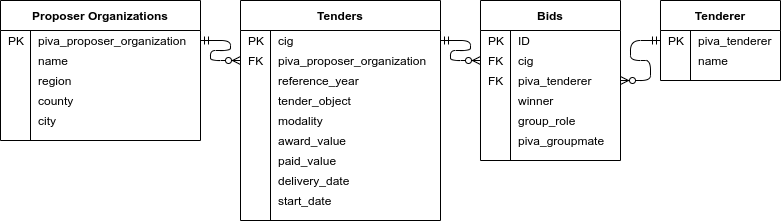

The diagram above was exported from draw.io. Its source (the exported page's mxGraphModel, read from the mxfile embedded in the PNG):
<mxGraphModel dx="1104" dy="558" grid="1" gridSize="10" guides="1" tooltips="1" connect="1" arrows="1" fold="1" page="1" pageScale="1" pageWidth="827" pageHeight="1169" math="0" shadow="0">
  <root>
    <mxCell id="0" />
    <mxCell id="1" parent="0" />
    <mxCell id="LPIwZXrEzNJbxergAopO-1" value="Tenders" style="shape=table;startSize=30;container=1;collapsible=1;childLayout=tableLayout;fixedRows=1;rowLines=0;fontStyle=1;align=center;resizeLast=1;" parent="1" vertex="1">
      <mxGeometry x="280" y="40" width="200" height="220" as="geometry" />
    </mxCell>
    <mxCell id="ILjHc_yfPghtKLkDMYO5-18" style="shape=partialRectangle;collapsible=0;dropTarget=0;pointerEvents=0;fillColor=none;top=0;left=0;bottom=0;right=0;points=[[0,0.5],[1,0.5]];portConstraint=eastwest;align=left;fontStyle=0" vertex="1" parent="LPIwZXrEzNJbxergAopO-1">
      <mxGeometry y="30" width="200" height="20" as="geometry" />
    </mxCell>
    <mxCell id="ILjHc_yfPghtKLkDMYO5-19" value="PK" style="shape=partialRectangle;connectable=0;fillColor=none;top=0;left=0;bottom=0;right=0;editable=1;overflow=hidden;align=left;spacingLeft=6;" vertex="1" parent="ILjHc_yfPghtKLkDMYO5-18">
      <mxGeometry width="30" height="20" as="geometry" />
    </mxCell>
    <mxCell id="ILjHc_yfPghtKLkDMYO5-20" value="cig" style="shape=partialRectangle;connectable=0;fillColor=none;top=0;left=0;bottom=0;right=0;editable=1;overflow=hidden;align=left;spacingLeft=6;" vertex="1" parent="ILjHc_yfPghtKLkDMYO5-18">
      <mxGeometry x="30" width="170" height="20" as="geometry" />
    </mxCell>
    <mxCell id="LPIwZXrEzNJbxergAopO-18" value="" style="shape=partialRectangle;collapsible=0;dropTarget=0;pointerEvents=0;fillColor=none;top=0;left=0;bottom=0;right=0;points=[[0,0.5],[1,0.5]];portConstraint=eastwest;align=left;fontStyle=0" parent="LPIwZXrEzNJbxergAopO-1" vertex="1">
      <mxGeometry y="50" width="200" height="20" as="geometry" />
    </mxCell>
    <mxCell id="ILjHc_yfPghtKLkDMYO5-2" value="FK" style="shape=partialRectangle;connectable=0;fillColor=none;top=0;left=0;bottom=0;right=0;editable=1;overflow=hidden;align=left;spacingLeft=6;" vertex="1" parent="LPIwZXrEzNJbxergAopO-18">
      <mxGeometry width="30" height="20" as="geometry" />
    </mxCell>
    <mxCell id="LPIwZXrEzNJbxergAopO-19" value="piva_proposer_organization" style="shape=partialRectangle;connectable=0;fillColor=none;top=0;left=0;bottom=0;right=0;editable=1;overflow=hidden;align=left;spacingLeft=6;" parent="LPIwZXrEzNJbxergAopO-18" vertex="1">
      <mxGeometry x="30" width="170" height="20" as="geometry" />
    </mxCell>
    <mxCell id="LPIwZXrEzNJbxergAopO-5" value="" style="shape=partialRectangle;collapsible=0;dropTarget=0;pointerEvents=0;fillColor=none;top=0;left=0;bottom=0;right=0;points=[[0,0.5],[1,0.5]];portConstraint=eastwest;" parent="LPIwZXrEzNJbxergAopO-1" vertex="1">
      <mxGeometry y="70" width="200" height="20" as="geometry" />
    </mxCell>
    <mxCell id="ILjHc_yfPghtKLkDMYO5-3" style="shape=partialRectangle;connectable=0;fillColor=none;top=0;left=0;bottom=0;right=0;editable=1;overflow=hidden;align=left;spacingLeft=6;" vertex="1" parent="LPIwZXrEzNJbxergAopO-5">
      <mxGeometry width="30" height="20" as="geometry" />
    </mxCell>
    <mxCell id="LPIwZXrEzNJbxergAopO-6" value="reference_year" style="shape=partialRectangle;connectable=0;fillColor=none;top=0;left=0;bottom=0;right=0;editable=1;overflow=hidden;align=left;spacingLeft=6;" parent="LPIwZXrEzNJbxergAopO-5" vertex="1">
      <mxGeometry x="30" width="170" height="20" as="geometry" />
    </mxCell>
    <mxCell id="rc7A_n_ExCulKRpQ_vt_-5" value="" style="shape=partialRectangle;collapsible=0;dropTarget=0;pointerEvents=0;fillColor=none;top=0;left=0;bottom=0;right=0;points=[[0,0.5],[1,0.5]];portConstraint=eastwest;" parent="LPIwZXrEzNJbxergAopO-1" vertex="1">
      <mxGeometry y="90" width="200" height="20" as="geometry" />
    </mxCell>
    <mxCell id="ILjHc_yfPghtKLkDMYO5-4" style="shape=partialRectangle;connectable=0;fillColor=none;top=0;left=0;bottom=0;right=0;editable=1;overflow=hidden;align=left;spacingLeft=6;" vertex="1" parent="rc7A_n_ExCulKRpQ_vt_-5">
      <mxGeometry width="30" height="20" as="geometry" />
    </mxCell>
    <mxCell id="rc7A_n_ExCulKRpQ_vt_-6" value="tender_object" style="shape=partialRectangle;connectable=0;fillColor=none;top=0;left=0;bottom=0;right=0;editable=1;overflow=hidden;align=left;spacingLeft=6;" parent="rc7A_n_ExCulKRpQ_vt_-5" vertex="1">
      <mxGeometry x="30" width="170" height="20" as="geometry" />
    </mxCell>
    <mxCell id="rc7A_n_ExCulKRpQ_vt_-8" value="" style="shape=partialRectangle;collapsible=0;dropTarget=0;pointerEvents=0;fillColor=none;top=0;left=0;bottom=0;right=0;points=[[0,0.5],[1,0.5]];portConstraint=eastwest;" parent="LPIwZXrEzNJbxergAopO-1" vertex="1">
      <mxGeometry y="110" width="200" height="20" as="geometry" />
    </mxCell>
    <mxCell id="ILjHc_yfPghtKLkDMYO5-5" style="shape=partialRectangle;connectable=0;fillColor=none;top=0;left=0;bottom=0;right=0;editable=1;overflow=hidden;align=left;spacingLeft=6;" vertex="1" parent="rc7A_n_ExCulKRpQ_vt_-8">
      <mxGeometry width="30" height="20" as="geometry" />
    </mxCell>
    <mxCell id="rc7A_n_ExCulKRpQ_vt_-9" value="modality" style="shape=partialRectangle;connectable=0;fillColor=none;top=0;left=0;bottom=0;right=0;editable=1;overflow=hidden;align=left;spacingLeft=6;" parent="rc7A_n_ExCulKRpQ_vt_-8" vertex="1">
      <mxGeometry x="30" width="170" height="20" as="geometry" />
    </mxCell>
    <mxCell id="rc7A_n_ExCulKRpQ_vt_-11" value="" style="shape=partialRectangle;collapsible=0;dropTarget=0;pointerEvents=0;fillColor=none;top=0;left=0;bottom=0;right=0;points=[[0,0.5],[1,0.5]];portConstraint=eastwest;" parent="LPIwZXrEzNJbxergAopO-1" vertex="1">
      <mxGeometry y="130" width="200" height="20" as="geometry" />
    </mxCell>
    <mxCell id="ILjHc_yfPghtKLkDMYO5-6" style="shape=partialRectangle;connectable=0;fillColor=none;top=0;left=0;bottom=0;right=0;editable=1;overflow=hidden;align=left;spacingLeft=6;" vertex="1" parent="rc7A_n_ExCulKRpQ_vt_-11">
      <mxGeometry width="30" height="20" as="geometry" />
    </mxCell>
    <mxCell id="rc7A_n_ExCulKRpQ_vt_-12" value="award_value" style="shape=partialRectangle;connectable=0;fillColor=none;top=0;left=0;bottom=0;right=0;editable=1;overflow=hidden;align=left;spacingLeft=6;" parent="rc7A_n_ExCulKRpQ_vt_-11" vertex="1">
      <mxGeometry x="30" width="170" height="20" as="geometry" />
    </mxCell>
    <mxCell id="rc7A_n_ExCulKRpQ_vt_-14" value="" style="shape=partialRectangle;collapsible=0;dropTarget=0;pointerEvents=0;fillColor=none;top=0;left=0;bottom=0;right=0;points=[[0,0.5],[1,0.5]];portConstraint=eastwest;" parent="LPIwZXrEzNJbxergAopO-1" vertex="1">
      <mxGeometry y="150" width="200" height="20" as="geometry" />
    </mxCell>
    <mxCell id="ILjHc_yfPghtKLkDMYO5-7" style="shape=partialRectangle;connectable=0;fillColor=none;top=0;left=0;bottom=0;right=0;editable=1;overflow=hidden;align=left;spacingLeft=6;" vertex="1" parent="rc7A_n_ExCulKRpQ_vt_-14">
      <mxGeometry width="30" height="20" as="geometry" />
    </mxCell>
    <mxCell id="rc7A_n_ExCulKRpQ_vt_-15" value="paid_value" style="shape=partialRectangle;connectable=0;fillColor=none;top=0;left=0;bottom=0;right=0;editable=1;overflow=hidden;align=left;spacingLeft=6;" parent="rc7A_n_ExCulKRpQ_vt_-14" vertex="1">
      <mxGeometry x="30" width="170" height="20" as="geometry" />
    </mxCell>
    <mxCell id="rc7A_n_ExCulKRpQ_vt_-17" value="" style="shape=partialRectangle;collapsible=0;dropTarget=0;pointerEvents=0;fillColor=none;top=0;left=0;bottom=0;right=0;points=[[0,0.5],[1,0.5]];portConstraint=eastwest;" parent="LPIwZXrEzNJbxergAopO-1" vertex="1">
      <mxGeometry y="170" width="200" height="20" as="geometry" />
    </mxCell>
    <mxCell id="ILjHc_yfPghtKLkDMYO5-8" style="shape=partialRectangle;connectable=0;fillColor=none;top=0;left=0;bottom=0;right=0;editable=1;overflow=hidden;align=left;spacingLeft=6;" vertex="1" parent="rc7A_n_ExCulKRpQ_vt_-17">
      <mxGeometry width="30" height="20" as="geometry" />
    </mxCell>
    <mxCell id="rc7A_n_ExCulKRpQ_vt_-18" value="delivery_date" style="shape=partialRectangle;connectable=0;fillColor=none;top=0;left=0;bottom=0;right=0;editable=1;overflow=hidden;align=left;spacingLeft=6;" parent="rc7A_n_ExCulKRpQ_vt_-17" vertex="1">
      <mxGeometry x="30" width="170" height="20" as="geometry" />
    </mxCell>
    <mxCell id="rc7A_n_ExCulKRpQ_vt_-20" value="" style="shape=partialRectangle;collapsible=0;dropTarget=0;pointerEvents=0;fillColor=none;top=0;left=0;bottom=0;right=0;points=[[0,0.5],[1,0.5]];portConstraint=eastwest;" parent="LPIwZXrEzNJbxergAopO-1" vertex="1">
      <mxGeometry y="190" width="200" height="20" as="geometry" />
    </mxCell>
    <mxCell id="ILjHc_yfPghtKLkDMYO5-9" style="shape=partialRectangle;connectable=0;fillColor=none;top=0;left=0;bottom=0;right=0;editable=1;overflow=hidden;align=left;spacingLeft=6;" vertex="1" parent="rc7A_n_ExCulKRpQ_vt_-20">
      <mxGeometry width="30" height="20" as="geometry" />
    </mxCell>
    <mxCell id="rc7A_n_ExCulKRpQ_vt_-21" value="start_date" style="shape=partialRectangle;connectable=0;fillColor=none;top=0;left=0;bottom=0;right=0;editable=1;overflow=hidden;align=left;spacingLeft=6;" parent="rc7A_n_ExCulKRpQ_vt_-20" vertex="1">
      <mxGeometry x="30" width="170" height="20" as="geometry" />
    </mxCell>
    <mxCell id="rc7A_n_ExCulKRpQ_vt_-51" value="Bids" style="shape=table;startSize=30;container=1;collapsible=1;childLayout=tableLayout;fixedRows=1;rowLines=0;fontStyle=1;align=center;resizeLast=1;" parent="1" vertex="1">
      <mxGeometry x="520" y="40" width="140" height="160" as="geometry" />
    </mxCell>
    <mxCell id="ILjHc_yfPghtKLkDMYO5-28" style="shape=partialRectangle;collapsible=0;dropTarget=0;pointerEvents=0;fillColor=none;top=0;left=0;bottom=0;right=0;points=[[0,0.5],[1,0.5]];portConstraint=eastwest;align=left;fontStyle=0" vertex="1" parent="rc7A_n_ExCulKRpQ_vt_-51">
      <mxGeometry y="30" width="140" height="20" as="geometry" />
    </mxCell>
    <mxCell id="ILjHc_yfPghtKLkDMYO5-29" value="PK" style="shape=partialRectangle;connectable=0;fillColor=none;top=0;left=0;bottom=0;right=0;editable=1;overflow=hidden;align=left;spacingLeft=6;" vertex="1" parent="ILjHc_yfPghtKLkDMYO5-28">
      <mxGeometry width="30" height="20" as="geometry" />
    </mxCell>
    <mxCell id="ILjHc_yfPghtKLkDMYO5-30" value="ID" style="shape=partialRectangle;connectable=0;fillColor=none;top=0;left=0;bottom=0;right=0;editable=1;overflow=hidden;align=left;spacingLeft=6;" vertex="1" parent="ILjHc_yfPghtKLkDMYO5-28">
      <mxGeometry x="30" width="110" height="20" as="geometry" />
    </mxCell>
    <mxCell id="rc7A_n_ExCulKRpQ_vt_-55" value="" style="shape=partialRectangle;collapsible=0;dropTarget=0;pointerEvents=0;fillColor=none;top=0;left=0;bottom=0;right=0;points=[[0,0.5],[1,0.5]];portConstraint=eastwest;align=left;fontStyle=0" parent="rc7A_n_ExCulKRpQ_vt_-51" vertex="1">
      <mxGeometry y="50" width="140" height="20" as="geometry" />
    </mxCell>
    <mxCell id="ILjHc_yfPghtKLkDMYO5-23" value="FK" style="shape=partialRectangle;connectable=0;fillColor=none;top=0;left=0;bottom=0;right=0;editable=1;overflow=hidden;align=left;spacingLeft=6;" vertex="1" parent="rc7A_n_ExCulKRpQ_vt_-55">
      <mxGeometry width="30" height="20" as="geometry" />
    </mxCell>
    <mxCell id="rc7A_n_ExCulKRpQ_vt_-56" value="cig" style="shape=partialRectangle;connectable=0;fillColor=none;top=0;left=0;bottom=0;right=0;editable=1;overflow=hidden;align=left;spacingLeft=6;" parent="rc7A_n_ExCulKRpQ_vt_-55" vertex="1">
      <mxGeometry x="30" width="110" height="20" as="geometry" />
    </mxCell>
    <mxCell id="rc7A_n_ExCulKRpQ_vt_-58" value="" style="shape=partialRectangle;collapsible=0;dropTarget=0;pointerEvents=0;fillColor=none;top=0;left=0;bottom=0;right=0;points=[[0,0.5],[1,0.5]];portConstraint=eastwest;" parent="rc7A_n_ExCulKRpQ_vt_-51" vertex="1">
      <mxGeometry y="70" width="140" height="20" as="geometry" />
    </mxCell>
    <mxCell id="ILjHc_yfPghtKLkDMYO5-24" value="FK" style="shape=partialRectangle;connectable=0;fillColor=none;top=0;left=0;bottom=0;right=0;editable=1;overflow=hidden;align=left;spacingLeft=6;" vertex="1" parent="rc7A_n_ExCulKRpQ_vt_-58">
      <mxGeometry width="30" height="20" as="geometry" />
    </mxCell>
    <mxCell id="rc7A_n_ExCulKRpQ_vt_-59" value="piva_tenderer" style="shape=partialRectangle;connectable=0;fillColor=none;top=0;left=0;bottom=0;right=0;editable=1;overflow=hidden;align=left;spacingLeft=6;" parent="rc7A_n_ExCulKRpQ_vt_-58" vertex="1">
      <mxGeometry x="30" width="110" height="20" as="geometry" />
    </mxCell>
    <mxCell id="rc7A_n_ExCulKRpQ_vt_-61" value="" style="shape=partialRectangle;collapsible=0;dropTarget=0;pointerEvents=0;fillColor=none;top=0;left=0;bottom=0;right=0;points=[[0,0.5],[1,0.5]];portConstraint=eastwest;" parent="rc7A_n_ExCulKRpQ_vt_-51" vertex="1">
      <mxGeometry y="90" width="140" height="20" as="geometry" />
    </mxCell>
    <mxCell id="ILjHc_yfPghtKLkDMYO5-25" style="shape=partialRectangle;connectable=0;fillColor=none;top=0;left=0;bottom=0;right=0;editable=1;overflow=hidden;align=left;spacingLeft=6;" vertex="1" parent="rc7A_n_ExCulKRpQ_vt_-61">
      <mxGeometry width="30" height="20" as="geometry" />
    </mxCell>
    <mxCell id="rc7A_n_ExCulKRpQ_vt_-62" value="winner" style="shape=partialRectangle;connectable=0;fillColor=none;top=0;left=0;bottom=0;right=0;editable=1;overflow=hidden;align=left;spacingLeft=6;" parent="rc7A_n_ExCulKRpQ_vt_-61" vertex="1">
      <mxGeometry x="30" width="110" height="20" as="geometry" />
    </mxCell>
    <mxCell id="rc7A_n_ExCulKRpQ_vt_-64" value="" style="shape=partialRectangle;collapsible=0;dropTarget=0;pointerEvents=0;fillColor=none;top=0;left=0;bottom=0;right=0;points=[[0,0.5],[1,0.5]];portConstraint=eastwest;" parent="rc7A_n_ExCulKRpQ_vt_-51" vertex="1">
      <mxGeometry y="110" width="140" height="20" as="geometry" />
    </mxCell>
    <mxCell id="ILjHc_yfPghtKLkDMYO5-26" style="shape=partialRectangle;connectable=0;fillColor=none;top=0;left=0;bottom=0;right=0;editable=1;overflow=hidden;align=left;spacingLeft=6;" vertex="1" parent="rc7A_n_ExCulKRpQ_vt_-64">
      <mxGeometry width="30" height="20" as="geometry" />
    </mxCell>
    <mxCell id="rc7A_n_ExCulKRpQ_vt_-65" value="group_role" style="shape=partialRectangle;connectable=0;fillColor=none;top=0;left=0;bottom=0;right=0;editable=1;overflow=hidden;align=left;spacingLeft=6;" parent="rc7A_n_ExCulKRpQ_vt_-64" vertex="1">
      <mxGeometry x="30" width="110" height="20" as="geometry" />
    </mxCell>
    <mxCell id="rc7A_n_ExCulKRpQ_vt_-67" value="" style="shape=partialRectangle;collapsible=0;dropTarget=0;pointerEvents=0;fillColor=none;top=0;left=0;bottom=0;right=0;points=[[0,0.5],[1,0.5]];portConstraint=eastwest;" parent="rc7A_n_ExCulKRpQ_vt_-51" vertex="1">
      <mxGeometry y="130" width="140" height="20" as="geometry" />
    </mxCell>
    <mxCell id="ILjHc_yfPghtKLkDMYO5-27" style="shape=partialRectangle;connectable=0;fillColor=none;top=0;left=0;bottom=0;right=0;editable=1;overflow=hidden;align=left;spacingLeft=6;" vertex="1" parent="rc7A_n_ExCulKRpQ_vt_-67">
      <mxGeometry width="30" height="20" as="geometry" />
    </mxCell>
    <mxCell id="rc7A_n_ExCulKRpQ_vt_-68" value="piva_groupmate" style="shape=partialRectangle;connectable=0;fillColor=none;top=0;left=0;bottom=0;right=0;editable=1;overflow=hidden;align=left;spacingLeft=6;" parent="rc7A_n_ExCulKRpQ_vt_-67" vertex="1">
      <mxGeometry x="30" width="110" height="20" as="geometry" />
    </mxCell>
    <mxCell id="rc7A_n_ExCulKRpQ_vt_-79" value="Proposer Organizations" style="shape=table;startSize=30;container=1;collapsible=1;childLayout=tableLayout;fixedRows=1;rowLines=0;fontStyle=1;align=center;resizeLast=1;" parent="1" vertex="1">
      <mxGeometry x="40" y="40" width="200" height="140" as="geometry" />
    </mxCell>
    <mxCell id="ILjHc_yfPghtKLkDMYO5-44" style="shape=partialRectangle;collapsible=0;dropTarget=0;pointerEvents=0;fillColor=none;top=0;left=0;bottom=0;right=0;points=[[0,0.5],[1,0.5]];portConstraint=eastwest;align=left;fontStyle=0" vertex="1" parent="rc7A_n_ExCulKRpQ_vt_-79">
      <mxGeometry y="30" width="200" height="20" as="geometry" />
    </mxCell>
    <mxCell id="ILjHc_yfPghtKLkDMYO5-48" value="PK" style="shape=partialRectangle;connectable=0;fillColor=none;top=0;left=0;bottom=0;right=0;editable=1;overflow=hidden;align=left;spacingLeft=6;" vertex="1" parent="ILjHc_yfPghtKLkDMYO5-44">
      <mxGeometry width="30" height="20" as="geometry" />
    </mxCell>
    <mxCell id="ILjHc_yfPghtKLkDMYO5-45" value="piva_proposer_organization" style="shape=partialRectangle;connectable=0;fillColor=none;top=0;left=0;bottom=0;right=0;editable=1;overflow=hidden;align=left;spacingLeft=6;" vertex="1" parent="ILjHc_yfPghtKLkDMYO5-44">
      <mxGeometry x="30" width="170" height="20" as="geometry" />
    </mxCell>
    <mxCell id="rc7A_n_ExCulKRpQ_vt_-83" value="" style="shape=partialRectangle;collapsible=0;dropTarget=0;pointerEvents=0;fillColor=none;top=0;left=0;bottom=0;right=0;points=[[0,0.5],[1,0.5]];portConstraint=eastwest;align=left;fontStyle=0" parent="rc7A_n_ExCulKRpQ_vt_-79" vertex="1">
      <mxGeometry y="50" width="200" height="20" as="geometry" />
    </mxCell>
    <mxCell id="ILjHc_yfPghtKLkDMYO5-49" style="shape=partialRectangle;connectable=0;fillColor=none;top=0;left=0;bottom=0;right=0;editable=1;overflow=hidden;align=left;spacingLeft=6;" vertex="1" parent="rc7A_n_ExCulKRpQ_vt_-83">
      <mxGeometry width="30" height="20" as="geometry" />
    </mxCell>
    <mxCell id="rc7A_n_ExCulKRpQ_vt_-84" value="name" style="shape=partialRectangle;connectable=0;fillColor=none;top=0;left=0;bottom=0;right=0;editable=1;overflow=hidden;align=left;spacingLeft=6;" parent="rc7A_n_ExCulKRpQ_vt_-83" vertex="1">
      <mxGeometry x="30" width="170" height="20" as="geometry" />
    </mxCell>
    <mxCell id="rc7A_n_ExCulKRpQ_vt_-86" value="" style="shape=partialRectangle;collapsible=0;dropTarget=0;pointerEvents=0;fillColor=none;top=0;left=0;bottom=0;right=0;points=[[0,0.5],[1,0.5]];portConstraint=eastwest;" parent="rc7A_n_ExCulKRpQ_vt_-79" vertex="1">
      <mxGeometry y="70" width="200" height="20" as="geometry" />
    </mxCell>
    <mxCell id="ILjHc_yfPghtKLkDMYO5-50" style="shape=partialRectangle;connectable=0;fillColor=none;top=0;left=0;bottom=0;right=0;editable=1;overflow=hidden;align=left;spacingLeft=6;" vertex="1" parent="rc7A_n_ExCulKRpQ_vt_-86">
      <mxGeometry width="30" height="20" as="geometry" />
    </mxCell>
    <mxCell id="rc7A_n_ExCulKRpQ_vt_-87" value="region" style="shape=partialRectangle;connectable=0;fillColor=none;top=0;left=0;bottom=0;right=0;editable=1;overflow=hidden;align=left;spacingLeft=6;" parent="rc7A_n_ExCulKRpQ_vt_-86" vertex="1">
      <mxGeometry x="30" width="170" height="20" as="geometry" />
    </mxCell>
    <mxCell id="rc7A_n_ExCulKRpQ_vt_-89" value="" style="shape=partialRectangle;collapsible=0;dropTarget=0;pointerEvents=0;fillColor=none;top=0;left=0;bottom=0;right=0;points=[[0,0.5],[1,0.5]];portConstraint=eastwest;" parent="rc7A_n_ExCulKRpQ_vt_-79" vertex="1">
      <mxGeometry y="90" width="200" height="20" as="geometry" />
    </mxCell>
    <mxCell id="ILjHc_yfPghtKLkDMYO5-51" style="shape=partialRectangle;connectable=0;fillColor=none;top=0;left=0;bottom=0;right=0;editable=1;overflow=hidden;align=left;spacingLeft=6;" vertex="1" parent="rc7A_n_ExCulKRpQ_vt_-89">
      <mxGeometry width="30" height="20" as="geometry" />
    </mxCell>
    <mxCell id="rc7A_n_ExCulKRpQ_vt_-90" value="county" style="shape=partialRectangle;connectable=0;fillColor=none;top=0;left=0;bottom=0;right=0;editable=1;overflow=hidden;align=left;spacingLeft=6;" parent="rc7A_n_ExCulKRpQ_vt_-89" vertex="1">
      <mxGeometry x="30" width="170" height="20" as="geometry" />
    </mxCell>
    <mxCell id="rc7A_n_ExCulKRpQ_vt_-92" value="" style="shape=partialRectangle;collapsible=0;dropTarget=0;pointerEvents=0;fillColor=none;top=0;left=0;bottom=0;right=0;points=[[0,0.5],[1,0.5]];portConstraint=eastwest;" parent="rc7A_n_ExCulKRpQ_vt_-79" vertex="1">
      <mxGeometry y="110" width="200" height="20" as="geometry" />
    </mxCell>
    <mxCell id="ILjHc_yfPghtKLkDMYO5-52" style="shape=partialRectangle;connectable=0;fillColor=none;top=0;left=0;bottom=0;right=0;editable=1;overflow=hidden;align=left;spacingLeft=6;" vertex="1" parent="rc7A_n_ExCulKRpQ_vt_-92">
      <mxGeometry width="30" height="20" as="geometry" />
    </mxCell>
    <mxCell id="rc7A_n_ExCulKRpQ_vt_-93" value="city" style="shape=partialRectangle;connectable=0;fillColor=none;top=0;left=0;bottom=0;right=0;editable=1;overflow=hidden;align=left;spacingLeft=6;" parent="rc7A_n_ExCulKRpQ_vt_-92" vertex="1">
      <mxGeometry x="30" width="170" height="20" as="geometry" />
    </mxCell>
    <mxCell id="rc7A_n_ExCulKRpQ_vt_-98" value="Tenderer" style="shape=table;startSize=30;container=1;collapsible=1;childLayout=tableLayout;fixedRows=1;rowLines=0;fontStyle=1;align=center;resizeLast=1;" parent="1" vertex="1">
      <mxGeometry x="700" y="40" width="120" height="80" as="geometry" />
    </mxCell>
    <mxCell id="ILjHc_yfPghtKLkDMYO5-38" style="shape=partialRectangle;collapsible=0;dropTarget=0;pointerEvents=0;fillColor=none;top=0;left=0;bottom=0;right=0;points=[[0,0.5],[1,0.5]];portConstraint=eastwest;align=left;fontStyle=0" vertex="1" parent="rc7A_n_ExCulKRpQ_vt_-98">
      <mxGeometry y="30" width="120" height="20" as="geometry" />
    </mxCell>
    <mxCell id="ILjHc_yfPghtKLkDMYO5-42" value="PK" style="shape=partialRectangle;connectable=0;fillColor=none;top=0;left=0;bottom=0;right=0;editable=1;overflow=hidden;align=left;spacingLeft=6;" vertex="1" parent="ILjHc_yfPghtKLkDMYO5-38">
      <mxGeometry width="30" height="20" as="geometry" />
    </mxCell>
    <mxCell id="ILjHc_yfPghtKLkDMYO5-39" value="piva_tenderer" style="shape=partialRectangle;connectable=0;fillColor=none;top=0;left=0;bottom=0;right=0;editable=1;overflow=hidden;align=left;spacingLeft=6;" vertex="1" parent="ILjHc_yfPghtKLkDMYO5-38">
      <mxGeometry x="30" width="90" height="20" as="geometry" />
    </mxCell>
    <mxCell id="rc7A_n_ExCulKRpQ_vt_-102" value="" style="shape=partialRectangle;collapsible=0;dropTarget=0;pointerEvents=0;fillColor=none;top=0;left=0;bottom=0;right=0;points=[[0,0.5],[1,0.5]];portConstraint=eastwest;align=left;fontStyle=0" parent="rc7A_n_ExCulKRpQ_vt_-98" vertex="1">
      <mxGeometry y="50" width="120" height="20" as="geometry" />
    </mxCell>
    <mxCell id="ILjHc_yfPghtKLkDMYO5-43" style="shape=partialRectangle;connectable=0;fillColor=none;top=0;left=0;bottom=0;right=0;editable=1;overflow=hidden;align=left;spacingLeft=6;" vertex="1" parent="rc7A_n_ExCulKRpQ_vt_-102">
      <mxGeometry width="30" height="20" as="geometry" />
    </mxCell>
    <mxCell id="rc7A_n_ExCulKRpQ_vt_-103" value="name" style="shape=partialRectangle;connectable=0;fillColor=none;top=0;left=0;bottom=0;right=0;editable=1;overflow=hidden;align=left;spacingLeft=6;" parent="rc7A_n_ExCulKRpQ_vt_-102" vertex="1">
      <mxGeometry x="30" width="90" height="20" as="geometry" />
    </mxCell>
    <mxCell id="ILjHc_yfPghtKLkDMYO5-53" value="" style="edgeStyle=entityRelationEdgeStyle;fontSize=12;html=1;endArrow=ERzeroToMany;startArrow=ERmandOne;exitX=1;exitY=0.5;exitDx=0;exitDy=0;entryX=0;entryY=0.5;entryDx=0;entryDy=0;" edge="1" parent="1" source="ILjHc_yfPghtKLkDMYO5-44" target="LPIwZXrEzNJbxergAopO-18">
      <mxGeometry width="100" height="100" relative="1" as="geometry">
        <mxPoint x="360" y="320" as="sourcePoint" />
        <mxPoint x="460" y="220" as="targetPoint" />
      </mxGeometry>
    </mxCell>
    <mxCell id="ILjHc_yfPghtKLkDMYO5-54" value="" style="edgeStyle=entityRelationEdgeStyle;fontSize=12;html=1;endArrow=ERzeroToMany;startArrow=ERmandOne;exitX=1;exitY=0.5;exitDx=0;exitDy=0;entryX=0;entryY=0.5;entryDx=0;entryDy=0;" edge="1" parent="1" source="ILjHc_yfPghtKLkDMYO5-18" target="rc7A_n_ExCulKRpQ_vt_-55">
      <mxGeometry width="100" height="100" relative="1" as="geometry">
        <mxPoint x="360" y="320" as="sourcePoint" />
        <mxPoint x="460" y="220" as="targetPoint" />
      </mxGeometry>
    </mxCell>
    <mxCell id="ILjHc_yfPghtKLkDMYO5-55" value="" style="edgeStyle=entityRelationEdgeStyle;fontSize=12;html=1;endArrow=ERzeroToMany;startArrow=ERmandOne;exitX=0;exitY=0.5;exitDx=0;exitDy=0;entryX=1;entryY=0.5;entryDx=0;entryDy=0;" edge="1" parent="1" source="ILjHc_yfPghtKLkDMYO5-38" target="rc7A_n_ExCulKRpQ_vt_-58">
      <mxGeometry width="100" height="100" relative="1" as="geometry">
        <mxPoint x="360" y="320" as="sourcePoint" />
        <mxPoint x="460" y="220" as="targetPoint" />
      </mxGeometry>
    </mxCell>
  </root>
</mxGraphModel>